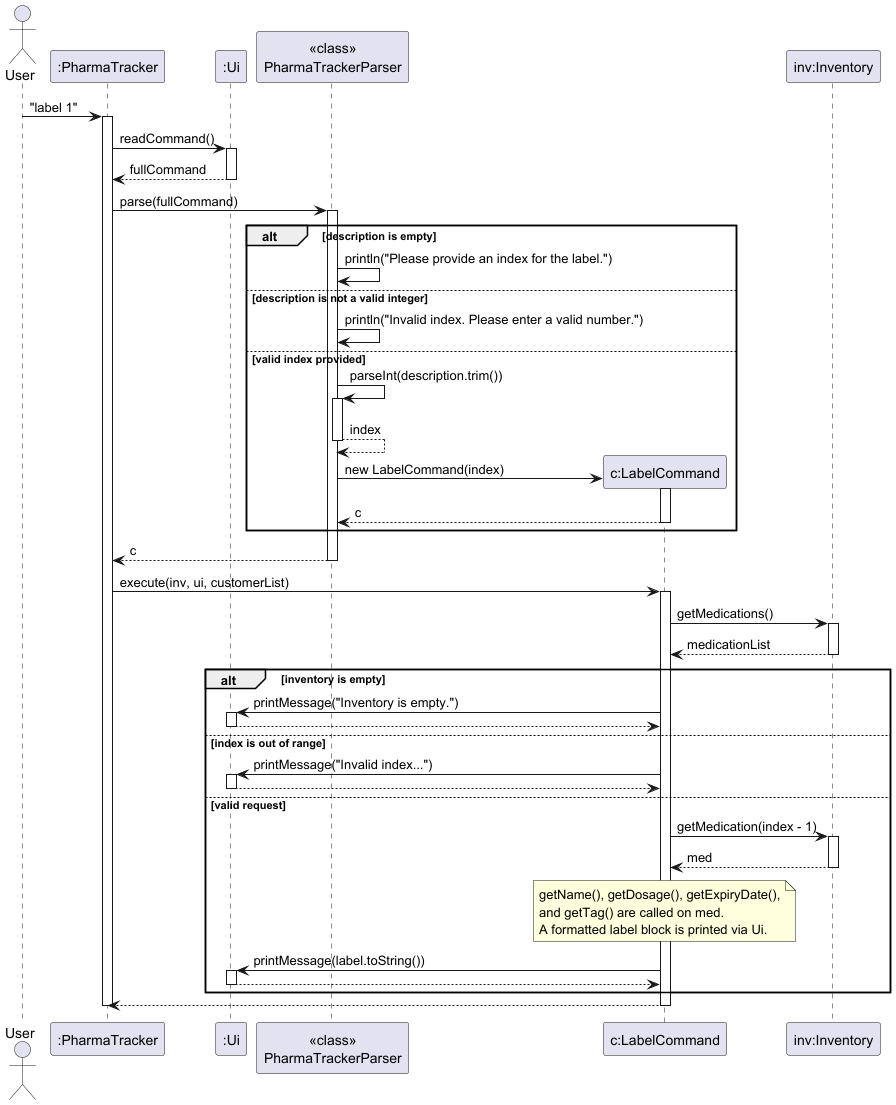

The diagram above was rendered by PlantUML. Its source (embedded in the PNG):
@startuml
skinparam ArrowFontStyle plain

actor User
participant ":PharmaTracker" as PharmaTracker
participant ":Ui" as Ui
participant "<<class>>\nPharmaTrackerParser" as Parser
participant "c:LabelCommand" as LabelCommand
participant "inv:Inventory" as Inventory

User -> PharmaTracker : "label 1"
activate PharmaTracker

PharmaTracker -> Ui : readCommand()
activate Ui
Ui --> PharmaTracker : fullCommand
deactivate Ui

PharmaTracker -> Parser : parse(fullCommand)
activate Parser

alt description is empty
    Parser -> Parser : println("Please provide an index for the label.")
else description is not a valid integer
    Parser -> Parser : println("Invalid index. Please enter a valid number.")
else valid index provided
    Parser -> Parser : parseInt(description.trim())
    activate Parser
    Parser --> Parser : index
    deactivate Parser

    create LabelCommand
    Parser -> LabelCommand : new LabelCommand(index)
    activate LabelCommand
    LabelCommand --> Parser : c
    deactivate LabelCommand
end

Parser --> PharmaTracker : c
deactivate Parser

PharmaTracker -> LabelCommand : execute(inv, ui, customerList)
activate LabelCommand

LabelCommand -> Inventory : getMedications()
activate Inventory
Inventory --> LabelCommand : medicationList
deactivate Inventory

alt inventory is empty
    LabelCommand -> Ui : printMessage("Inventory is empty.")
    activate Ui
    Ui --> LabelCommand
    deactivate Ui
else index is out of range
    LabelCommand -> Ui : printMessage("Invalid index...")
    activate Ui
    Ui --> LabelCommand
    deactivate Ui
else valid request
    LabelCommand -> Inventory : getMedication(index - 1)
    activate Inventory
    Inventory --> LabelCommand : med
    deactivate Inventory

    note over LabelCommand
      getName(), getDosage(), getExpiryDate(),
      and getTag() are called on med.
      A formatted label block is printed via Ui.
    end note

    LabelCommand -> Ui : printMessage(label.toString())
    activate Ui
    Ui --> LabelCommand
    deactivate Ui
end

LabelCommand --> PharmaTracker
deactivate LabelCommand

deactivate PharmaTracker
@enduml